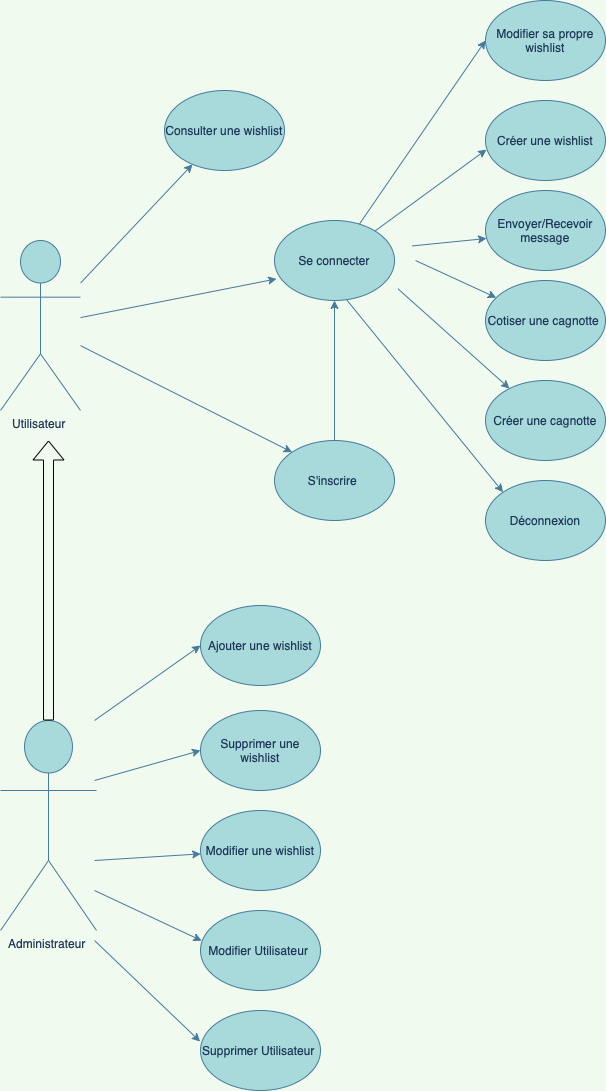

The diagram above was exported from draw.io. Its source (the exported page's mxGraphModel, read from the mxfile embedded in the PNG):
<mxGraphModel dx="1080" dy="1980" grid="1" gridSize="10" guides="1" tooltips="1" connect="1" arrows="1" fold="1" page="1" pageScale="1" pageWidth="827" pageHeight="1169" background="#F1FAEE" math="0" shadow="0">
  <root>
    <mxCell id="0" />
    <mxCell id="1" parent="0" />
    <mxCell id="V4t8Lwhk0IfLkB1PsUZj-1" value="Utilisateur&amp;nbsp;&lt;br&gt;" style="shape=umlActor;verticalLabelPosition=bottom;verticalAlign=top;html=1;outlineConnect=0;rounded=0;fillColor=#A8DADC;strokeColor=#457B9D;fontColor=#1D3557;" vertex="1" parent="1">
      <mxGeometry x="106" y="220" width="80" height="170" as="geometry" />
    </mxCell>
    <mxCell id="V4t8Lwhk0IfLkB1PsUZj-7" value="Se connecter" style="ellipse;whiteSpace=wrap;html=1;rounded=0;fillColor=#A8DADC;strokeColor=#457B9D;fontColor=#1D3557;" vertex="1" parent="1">
      <mxGeometry x="380" y="200" width="120" height="80" as="geometry" />
    </mxCell>
    <mxCell id="V4t8Lwhk0IfLkB1PsUZj-18" style="edgeStyle=orthogonalEdgeStyle;rounded=0;orthogonalLoop=1;jettySize=auto;html=1;entryX=0.5;entryY=1;entryDx=0;entryDy=0;labelBackgroundColor=#F1FAEE;strokeColor=#457B9D;fontColor=#1D3557;" edge="1" parent="1" source="V4t8Lwhk0IfLkB1PsUZj-8" target="V4t8Lwhk0IfLkB1PsUZj-7">
      <mxGeometry relative="1" as="geometry" />
    </mxCell>
    <mxCell id="V4t8Lwhk0IfLkB1PsUZj-8" value="S'inscrire&amp;nbsp;" style="ellipse;whiteSpace=wrap;html=1;rounded=0;fillColor=#A8DADC;strokeColor=#457B9D;fontColor=#1D3557;" vertex="1" parent="1">
      <mxGeometry x="380" y="420" width="120" height="80" as="geometry" />
    </mxCell>
    <mxCell id="V4t8Lwhk0IfLkB1PsUZj-9" value="Créer une wishlist" style="ellipse;whiteSpace=wrap;html=1;rounded=0;fillColor=#A8DADC;strokeColor=#457B9D;fontColor=#1D3557;" vertex="1" parent="1">
      <mxGeometry x="591" y="80" width="120" height="80" as="geometry" />
    </mxCell>
    <mxCell id="V4t8Lwhk0IfLkB1PsUZj-10" value="Créer une cagnotte" style="ellipse;whiteSpace=wrap;html=1;rounded=0;fillColor=#A8DADC;strokeColor=#457B9D;fontColor=#1D3557;" vertex="1" parent="1">
      <mxGeometry x="591" y="360" width="120" height="80" as="geometry" />
    </mxCell>
    <mxCell id="V4t8Lwhk0IfLkB1PsUZj-11" value="Envoyer/Recevoir &amp;nbsp;message&amp;nbsp;" style="ellipse;whiteSpace=wrap;html=1;rounded=0;fillColor=#A8DADC;strokeColor=#457B9D;fontColor=#1D3557;" vertex="1" parent="1">
      <mxGeometry x="591" y="170" width="120" height="80" as="geometry" />
    </mxCell>
    <mxCell id="V4t8Lwhk0IfLkB1PsUZj-12" value="Déconnexion" style="ellipse;whiteSpace=wrap;html=1;rounded=0;fillColor=#A8DADC;strokeColor=#457B9D;fontColor=#1D3557;" vertex="1" parent="1">
      <mxGeometry x="591" y="460" width="120" height="80" as="geometry" />
    </mxCell>
    <mxCell id="V4t8Lwhk0IfLkB1PsUZj-13" value="Cotiser une cagnotte&amp;nbsp;" style="ellipse;whiteSpace=wrap;html=1;rounded=0;fillColor=#A8DADC;strokeColor=#457B9D;fontColor=#1D3557;" vertex="1" parent="1">
      <mxGeometry x="591" y="260" width="120" height="80" as="geometry" />
    </mxCell>
    <mxCell id="V4t8Lwhk0IfLkB1PsUZj-22" value="" style="endArrow=classic;html=1;rounded=0;entryX=0.008;entryY=0.613;entryDx=0;entryDy=0;entryPerimeter=0;labelBackgroundColor=#F1FAEE;strokeColor=#457B9D;fontColor=#1D3557;" edge="1" parent="1" source="V4t8Lwhk0IfLkB1PsUZj-7" target="V4t8Lwhk0IfLkB1PsUZj-9">
      <mxGeometry width="50" height="50" relative="1" as="geometry">
        <mxPoint x="380" y="447" as="sourcePoint" />
        <mxPoint x="430" y="397" as="targetPoint" />
      </mxGeometry>
    </mxCell>
    <mxCell id="V4t8Lwhk0IfLkB1PsUZj-23" value="" style="endArrow=classic;html=1;rounded=0;entryX=0;entryY=0.5;entryDx=0;entryDy=0;exitX=0.971;exitY=0.318;exitDx=0;exitDy=0;exitPerimeter=0;labelBackgroundColor=#F1FAEE;strokeColor=#457B9D;fontColor=#1D3557;" edge="1" parent="1">
      <mxGeometry width="50" height="50" relative="1" as="geometry">
        <mxPoint x="517.5200000000002" y="225.44000000000005" as="sourcePoint" />
        <mxPoint x="592" y="218" as="targetPoint" />
      </mxGeometry>
    </mxCell>
    <mxCell id="V4t8Lwhk0IfLkB1PsUZj-24" value="" style="endArrow=classic;html=1;rounded=0;exitX=1;exitY=0.5;exitDx=0;exitDy=0;labelBackgroundColor=#F1FAEE;strokeColor=#457B9D;fontColor=#1D3557;" edge="1" parent="1" target="V4t8Lwhk0IfLkB1PsUZj-13">
      <mxGeometry width="50" height="50" relative="1" as="geometry">
        <mxPoint x="521" y="240" as="sourcePoint" />
        <mxPoint x="611.96" y="149.03999999999996" as="targetPoint" />
      </mxGeometry>
    </mxCell>
    <mxCell id="V4t8Lwhk0IfLkB1PsUZj-25" value="" style="endArrow=classic;html=1;rounded=0;exitX=1;exitY=1;exitDx=0;exitDy=0;labelBackgroundColor=#F1FAEE;strokeColor=#457B9D;fontColor=#1D3557;" edge="1" parent="1" target="V4t8Lwhk0IfLkB1PsUZj-10">
      <mxGeometry width="50" height="50" relative="1" as="geometry">
        <mxPoint x="503.42640687119297" y="268.28427124746213" as="sourcePoint" />
        <mxPoint x="621.96" y="159.03999999999996" as="targetPoint" />
      </mxGeometry>
    </mxCell>
    <mxCell id="V4t8Lwhk0IfLkB1PsUZj-27" value="" style="endArrow=classic;html=1;rounded=0;entryX=0;entryY=0;entryDx=0;entryDy=0;exitX=0.603;exitY=0.995;exitDx=0;exitDy=0;exitPerimeter=0;labelBackgroundColor=#F1FAEE;strokeColor=#457B9D;fontColor=#1D3557;" edge="1" parent="1" source="V4t8Lwhk0IfLkB1PsUZj-7" target="V4t8Lwhk0IfLkB1PsUZj-12">
      <mxGeometry width="50" height="50" relative="1" as="geometry">
        <mxPoint x="397.1323335962145" y="248.58033311089525" as="sourcePoint" />
        <mxPoint x="490.96000000000004" y="169.03999999999996" as="targetPoint" />
      </mxGeometry>
    </mxCell>
    <mxCell id="V4t8Lwhk0IfLkB1PsUZj-29" value="Consulter une wishlist" style="ellipse;whiteSpace=wrap;html=1;rounded=0;fillColor=#A8DADC;strokeColor=#457B9D;fontColor=#1D3557;" vertex="1" parent="1">
      <mxGeometry x="270" y="70" width="120" height="80" as="geometry" />
    </mxCell>
    <mxCell id="V4t8Lwhk0IfLkB1PsUZj-31" value="" style="endArrow=classic;html=1;rounded=0;labelBackgroundColor=#F1FAEE;strokeColor=#457B9D;fontColor=#1D3557;" edge="1" parent="1" source="V4t8Lwhk0IfLkB1PsUZj-1" target="V4t8Lwhk0IfLkB1PsUZj-29">
      <mxGeometry width="50" height="50" relative="1" as="geometry">
        <mxPoint x="367.1323335962145" y="218.58033311089525" as="sourcePoint" />
        <mxPoint x="460.96000000000004" y="139.03999999999996" as="targetPoint" />
      </mxGeometry>
    </mxCell>
    <mxCell id="V4t8Lwhk0IfLkB1PsUZj-32" value="" style="endArrow=classic;html=1;rounded=0;entryX=0;entryY=0;entryDx=0;entryDy=0;labelBackgroundColor=#F1FAEE;strokeColor=#457B9D;fontColor=#1D3557;" edge="1" parent="1" source="V4t8Lwhk0IfLkB1PsUZj-1" target="V4t8Lwhk0IfLkB1PsUZj-8">
      <mxGeometry width="50" height="50" relative="1" as="geometry">
        <mxPoint x="377.1323335962145" y="228.58033311089525" as="sourcePoint" />
        <mxPoint x="470.96000000000004" y="149.03999999999996" as="targetPoint" />
      </mxGeometry>
    </mxCell>
    <mxCell id="V4t8Lwhk0IfLkB1PsUZj-33" value="Administrateur&amp;nbsp;" style="shape=umlActor;verticalLabelPosition=bottom;verticalAlign=top;html=1;outlineConnect=0;rounded=0;fillColor=#A8DADC;strokeColor=#457B9D;fontColor=#1D3557;" vertex="1" parent="1">
      <mxGeometry x="106" y="700" width="96" height="210" as="geometry" />
    </mxCell>
    <mxCell id="V4t8Lwhk0IfLkB1PsUZj-37" value="Ajouter une wishlist" style="ellipse;whiteSpace=wrap;html=1;rounded=0;fillColor=#A8DADC;strokeColor=#457B9D;fontColor=#1D3557;" vertex="1" parent="1">
      <mxGeometry x="306" y="585" width="120" height="80" as="geometry" />
    </mxCell>
    <mxCell id="V4t8Lwhk0IfLkB1PsUZj-38" value="Modifier Utilisateur&amp;nbsp;" style="ellipse;whiteSpace=wrap;html=1;rounded=0;fillColor=#A8DADC;strokeColor=#457B9D;fontColor=#1D3557;" vertex="1" parent="1">
      <mxGeometry x="306" y="890" width="120" height="80" as="geometry" />
    </mxCell>
    <mxCell id="V4t8Lwhk0IfLkB1PsUZj-39" value="Supprimer une wishlist" style="ellipse;whiteSpace=wrap;html=1;rounded=0;fillColor=#A8DADC;strokeColor=#457B9D;fontColor=#1D3557;" vertex="1" parent="1">
      <mxGeometry x="306" y="690" width="120" height="80" as="geometry" />
    </mxCell>
    <mxCell id="V4t8Lwhk0IfLkB1PsUZj-41" value="Modifier une wishlist" style="ellipse;whiteSpace=wrap;html=1;rounded=0;fillColor=#A8DADC;strokeColor=#457B9D;fontColor=#1D3557;" vertex="1" parent="1">
      <mxGeometry x="306" y="790" width="120" height="80" as="geometry" />
    </mxCell>
    <mxCell id="V4t8Lwhk0IfLkB1PsUZj-55" value="Supprimer Utilisateur&amp;nbsp;" style="ellipse;whiteSpace=wrap;html=1;rounded=0;fillColor=#A8DADC;strokeColor=#457B9D;fontColor=#1D3557;" vertex="1" parent="1">
      <mxGeometry x="306" y="990" width="120" height="80" as="geometry" />
    </mxCell>
    <mxCell id="V4t8Lwhk0IfLkB1PsUZj-58" value="" style="endArrow=classic;html=1;rounded=0;entryX=0;entryY=0.5;entryDx=0;entryDy=0;labelBackgroundColor=#F1FAEE;strokeColor=#457B9D;fontColor=#1D3557;" edge="1" parent="1" target="V4t8Lwhk0IfLkB1PsUZj-37">
      <mxGeometry width="50" height="50" relative="1" as="geometry">
        <mxPoint x="200" y="700" as="sourcePoint" />
        <mxPoint x="240" y="640" as="targetPoint" />
      </mxGeometry>
    </mxCell>
    <mxCell id="V4t8Lwhk0IfLkB1PsUZj-60" value="" style="endArrow=classic;html=1;rounded=0;entryX=0;entryY=0.5;entryDx=0;entryDy=0;labelBackgroundColor=#F1FAEE;strokeColor=#457B9D;fontColor=#1D3557;" edge="1" parent="1" target="V4t8Lwhk0IfLkB1PsUZj-39">
      <mxGeometry width="50" height="50" relative="1" as="geometry">
        <mxPoint x="200" y="760" as="sourcePoint" />
        <mxPoint x="317.57359312880726" y="501.7157287525381" as="targetPoint" />
      </mxGeometry>
    </mxCell>
    <mxCell id="V4t8Lwhk0IfLkB1PsUZj-61" value="" style="endArrow=classic;html=1;rounded=0;labelBackgroundColor=#F1FAEE;strokeColor=#457B9D;fontColor=#1D3557;" edge="1" parent="1" target="V4t8Lwhk0IfLkB1PsUZj-41">
      <mxGeometry width="50" height="50" relative="1" as="geometry">
        <mxPoint x="200" y="840" as="sourcePoint" />
        <mxPoint x="327.57359312880726" y="511.7157287525381" as="targetPoint" />
      </mxGeometry>
    </mxCell>
    <mxCell id="V4t8Lwhk0IfLkB1PsUZj-62" value="" style="endArrow=classic;html=1;rounded=0;entryX=0.01;entryY=0.378;entryDx=0;entryDy=0;entryPerimeter=0;labelBackgroundColor=#F1FAEE;strokeColor=#457B9D;fontColor=#1D3557;" edge="1" parent="1" target="V4t8Lwhk0IfLkB1PsUZj-38">
      <mxGeometry width="50" height="50" relative="1" as="geometry">
        <mxPoint x="200" y="870" as="sourcePoint" />
        <mxPoint x="337.57359312880726" y="521.7157287525381" as="targetPoint" />
      </mxGeometry>
    </mxCell>
    <mxCell id="V4t8Lwhk0IfLkB1PsUZj-63" value="" style="endArrow=classic;html=1;rounded=0;entryX=-0.003;entryY=0.388;entryDx=0;entryDy=0;entryPerimeter=0;labelBackgroundColor=#F1FAEE;strokeColor=#457B9D;fontColor=#1D3557;" edge="1" parent="1" target="V4t8Lwhk0IfLkB1PsUZj-55">
      <mxGeometry width="50" height="50" relative="1" as="geometry">
        <mxPoint x="200" y="920" as="sourcePoint" />
        <mxPoint x="250.61256961101662" y="854.2988066826576" as="targetPoint" />
      </mxGeometry>
    </mxCell>
    <mxCell id="V4t8Lwhk0IfLkB1PsUZj-64" value="Modifier sa propre wishlist" style="ellipse;whiteSpace=wrap;html=1;rounded=0;fillColor=#A8DADC;strokeColor=#457B9D;fontColor=#1D3557;" vertex="1" parent="1">
      <mxGeometry x="591" y="-20" width="120" height="80" as="geometry" />
    </mxCell>
    <mxCell id="V4t8Lwhk0IfLkB1PsUZj-65" value="" style="endArrow=classic;html=1;rounded=0;entryX=0;entryY=0.5;entryDx=0;entryDy=0;labelBackgroundColor=#F1FAEE;strokeColor=#457B9D;fontColor=#1D3557;" edge="1" parent="1" source="V4t8Lwhk0IfLkB1PsUZj-7" target="V4t8Lwhk0IfLkB1PsUZj-64">
      <mxGeometry width="50" height="50" relative="1" as="geometry">
        <mxPoint x="367.13233359622154" y="218.58033311088911" as="sourcePoint" />
        <mxPoint x="460.9599999999998" y="139.03999999999996" as="targetPoint" />
      </mxGeometry>
    </mxCell>
    <mxCell id="V4t8Lwhk0IfLkB1PsUZj-66" value="" style="endArrow=classic;html=1;rounded=0;entryX=0.017;entryY=0.73;entryDx=0;entryDy=0;labelBackgroundColor=#F1FAEE;strokeColor=#457B9D;fontColor=#1D3557;entryPerimeter=0;" edge="1" parent="1" source="V4t8Lwhk0IfLkB1PsUZj-1" target="V4t8Lwhk0IfLkB1PsUZj-7">
      <mxGeometry width="50" height="50" relative="1" as="geometry">
        <mxPoint x="210" y="340" as="sourcePoint" />
        <mxPoint x="287.57359312880703" y="471.71572875253787" as="targetPoint" />
      </mxGeometry>
    </mxCell>
    <mxCell id="V4t8Lwhk0IfLkB1PsUZj-68" value="" style="shape=flexArrow;endArrow=classic;html=1;rounded=1;sketch=0;fontColor=#1D3557;curved=0;exitX=0.5;exitY=0;exitDx=0;exitDy=0;exitPerimeter=0;" edge="1" parent="1" source="V4t8Lwhk0IfLkB1PsUZj-33">
      <mxGeometry width="50" height="50" relative="1" as="geometry">
        <mxPoint x="240" y="540" as="sourcePoint" />
        <mxPoint x="154" y="420" as="targetPoint" />
      </mxGeometry>
    </mxCell>
  </root>
</mxGraphModel>